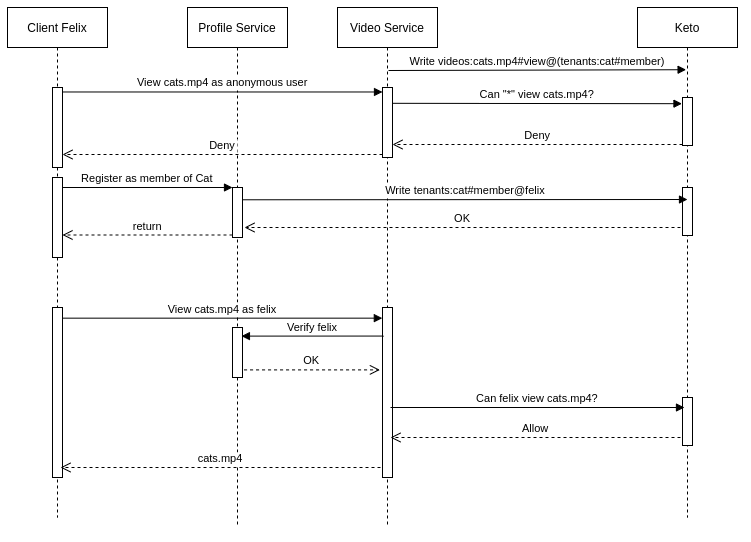

The diagram above was exported from draw.io. Its source (the exported page's mxGraphModel, read from the mxfile embedded in the PNG):
<mxGraphModel dx="760" dy="690" grid="1" gridSize="10" guides="1" tooltips="1" connect="1" arrows="1" fold="1" page="1" pageScale="1" pageWidth="850" pageHeight="1100" math="0" shadow="0">
  <root>
    <mxCell id="0" />
    <mxCell id="1" parent="0" />
    <mxCell id="3nuBFxr9cyL0pnOWT2aG-1" value="Client Felix" style="shape=umlLifeline;perimeter=lifelinePerimeter;container=1;collapsible=0;recursiveResize=0;rounded=0;shadow=0;strokeWidth=1;" parent="1" vertex="1">
      <mxGeometry x="120" y="80" width="100" height="510" as="geometry" />
    </mxCell>
    <mxCell id="3nuBFxr9cyL0pnOWT2aG-2" value="" style="points=[];perimeter=orthogonalPerimeter;rounded=0;shadow=0;strokeWidth=1;" parent="3nuBFxr9cyL0pnOWT2aG-1" vertex="1">
      <mxGeometry x="45" y="170" width="10" height="80" as="geometry" />
    </mxCell>
    <mxCell id="maIyM5bslmO_AKpUbkFb-9" value="" style="points=[];perimeter=orthogonalPerimeter;rounded=0;shadow=0;strokeWidth=1;" vertex="1" parent="3nuBFxr9cyL0pnOWT2aG-1">
      <mxGeometry x="45" y="80" width="10" height="80" as="geometry" />
    </mxCell>
    <mxCell id="maIyM5bslmO_AKpUbkFb-19" value="" style="points=[];perimeter=orthogonalPerimeter;rounded=0;shadow=0;strokeWidth=1;" vertex="1" parent="3nuBFxr9cyL0pnOWT2aG-1">
      <mxGeometry x="45" y="300" width="10" height="170" as="geometry" />
    </mxCell>
    <mxCell id="3nuBFxr9cyL0pnOWT2aG-5" value="Profile Service" style="shape=umlLifeline;perimeter=lifelinePerimeter;container=1;collapsible=0;recursiveResize=0;rounded=0;shadow=0;strokeWidth=1;" parent="1" vertex="1">
      <mxGeometry x="300" y="80" width="100" height="520" as="geometry" />
    </mxCell>
    <mxCell id="3nuBFxr9cyL0pnOWT2aG-6" value="" style="points=[];perimeter=orthogonalPerimeter;rounded=0;shadow=0;strokeWidth=1;" parent="3nuBFxr9cyL0pnOWT2aG-5" vertex="1">
      <mxGeometry x="45" y="180" width="10" height="50" as="geometry" />
    </mxCell>
    <mxCell id="maIyM5bslmO_AKpUbkFb-27" value="" style="points=[];perimeter=orthogonalPerimeter;rounded=0;shadow=0;strokeWidth=1;" vertex="1" parent="3nuBFxr9cyL0pnOWT2aG-5">
      <mxGeometry x="45" y="320" width="10" height="50" as="geometry" />
    </mxCell>
    <mxCell id="3nuBFxr9cyL0pnOWT2aG-7" value="return" style="verticalAlign=bottom;endArrow=open;dashed=1;endSize=8;exitX=0;exitY=0.95;shadow=0;strokeWidth=1;" parent="1" source="3nuBFxr9cyL0pnOWT2aG-6" target="3nuBFxr9cyL0pnOWT2aG-2" edge="1">
      <mxGeometry relative="1" as="geometry">
        <mxPoint x="275" y="236" as="targetPoint" />
      </mxGeometry>
    </mxCell>
    <mxCell id="3nuBFxr9cyL0pnOWT2aG-8" value="Register as member of Cat" style="verticalAlign=bottom;endArrow=block;entryX=0;entryY=0;shadow=0;strokeWidth=1;" parent="1" source="3nuBFxr9cyL0pnOWT2aG-2" target="3nuBFxr9cyL0pnOWT2aG-6" edge="1">
      <mxGeometry relative="1" as="geometry">
        <mxPoint x="275" y="160" as="sourcePoint" />
      </mxGeometry>
    </mxCell>
    <mxCell id="maIyM5bslmO_AKpUbkFb-1" value="Video Service" style="shape=umlLifeline;perimeter=lifelinePerimeter;container=1;collapsible=0;recursiveResize=0;rounded=0;shadow=0;strokeWidth=1;" vertex="1" parent="1">
      <mxGeometry x="450" y="80" width="100" height="520" as="geometry" />
    </mxCell>
    <mxCell id="maIyM5bslmO_AKpUbkFb-2" value="" style="points=[];perimeter=orthogonalPerimeter;rounded=0;shadow=0;strokeWidth=1;" vertex="1" parent="maIyM5bslmO_AKpUbkFb-1">
      <mxGeometry x="45" y="80" width="10" height="70" as="geometry" />
    </mxCell>
    <mxCell id="maIyM5bslmO_AKpUbkFb-20" value="" style="points=[];perimeter=orthogonalPerimeter;rounded=0;shadow=0;strokeWidth=1;" vertex="1" parent="maIyM5bslmO_AKpUbkFb-1">
      <mxGeometry x="45" y="300" width="10" height="170" as="geometry" />
    </mxCell>
    <mxCell id="maIyM5bslmO_AKpUbkFb-3" value="Keto" style="shape=umlLifeline;perimeter=lifelinePerimeter;container=1;collapsible=0;recursiveResize=0;rounded=0;shadow=0;strokeWidth=1;" vertex="1" parent="1">
      <mxGeometry x="750" y="80" width="100" height="510" as="geometry" />
    </mxCell>
    <mxCell id="maIyM5bslmO_AKpUbkFb-4" value="" style="points=[];perimeter=orthogonalPerimeter;rounded=0;shadow=0;strokeWidth=1;" vertex="1" parent="maIyM5bslmO_AKpUbkFb-3">
      <mxGeometry x="45" y="90" width="10" height="48" as="geometry" />
    </mxCell>
    <mxCell id="maIyM5bslmO_AKpUbkFb-16" value="" style="points=[];perimeter=orthogonalPerimeter;rounded=0;shadow=0;strokeWidth=1;" vertex="1" parent="maIyM5bslmO_AKpUbkFb-3">
      <mxGeometry x="45" y="180" width="10" height="48" as="geometry" />
    </mxCell>
    <mxCell id="maIyM5bslmO_AKpUbkFb-21" value="" style="points=[];perimeter=orthogonalPerimeter;rounded=0;shadow=0;strokeWidth=1;" vertex="1" parent="maIyM5bslmO_AKpUbkFb-3">
      <mxGeometry x="45" y="390" width="10" height="48" as="geometry" />
    </mxCell>
    <mxCell id="maIyM5bslmO_AKpUbkFb-6" value="Write videos:cats.mp4#view@(tenants:cat#member)" style="verticalAlign=bottom;endArrow=block;shadow=0;strokeWidth=1;entryX=0.486;entryY=0.122;entryDx=0;entryDy=0;entryPerimeter=0;" edge="1" parent="1" target="maIyM5bslmO_AKpUbkFb-3">
      <mxGeometry relative="1" as="geometry">
        <mxPoint x="501" y="143" as="sourcePoint" />
        <mxPoint x="680" y="190.00000000000023" as="targetPoint" />
      </mxGeometry>
    </mxCell>
    <mxCell id="maIyM5bslmO_AKpUbkFb-10" value="View cats.mp4 as anonymous user" style="verticalAlign=bottom;endArrow=block;shadow=0;strokeWidth=1;exitX=1.017;exitY=0.056;exitDx=0;exitDy=0;exitPerimeter=0;" edge="1" parent="1" source="maIyM5bslmO_AKpUbkFb-9" target="maIyM5bslmO_AKpUbkFb-2">
      <mxGeometry relative="1" as="geometry">
        <mxPoint x="190" y="170" as="sourcePoint" />
        <mxPoint x="490" y="171" as="targetPoint" />
      </mxGeometry>
    </mxCell>
    <mxCell id="maIyM5bslmO_AKpUbkFb-11" value="Can &quot;*&quot; view cats.mp4?" style="verticalAlign=bottom;endArrow=block;shadow=0;strokeWidth=1;exitX=1.052;exitY=0.183;exitDx=0;exitDy=0;exitPerimeter=0;entryX=-0.052;entryY=0.129;entryDx=0;entryDy=0;entryPerimeter=0;" edge="1" parent="1" target="maIyM5bslmO_AKpUbkFb-4">
      <mxGeometry relative="1" as="geometry">
        <mxPoint x="505.52" y="175.80999999999995" as="sourcePoint" />
        <mxPoint x="790" y="176" as="targetPoint" />
      </mxGeometry>
    </mxCell>
    <mxCell id="maIyM5bslmO_AKpUbkFb-13" value="Deny" style="verticalAlign=bottom;endArrow=open;dashed=1;endSize=8;exitX=0;exitY=0.95;shadow=0;strokeWidth=1;" edge="1" parent="1" target="maIyM5bslmO_AKpUbkFb-2">
      <mxGeometry relative="1" as="geometry">
        <mxPoint x="620" y="217" as="targetPoint" />
        <mxPoint x="795" y="217" as="sourcePoint" />
      </mxGeometry>
    </mxCell>
    <mxCell id="maIyM5bslmO_AKpUbkFb-14" value="Deny" style="verticalAlign=bottom;endArrow=open;dashed=1;endSize=8;exitX=0;exitY=0.95;shadow=0;strokeWidth=1;" edge="1" parent="1" target="maIyM5bslmO_AKpUbkFb-9">
      <mxGeometry relative="1" as="geometry">
        <mxPoint x="205" y="226.9999999999999" as="targetPoint" />
        <mxPoint x="495" y="226.9999999999999" as="sourcePoint" />
      </mxGeometry>
    </mxCell>
    <mxCell id="maIyM5bslmO_AKpUbkFb-17" value="Write tenants:cat#member@felix" style="verticalAlign=bottom;endArrow=block;shadow=0;strokeWidth=1;entryX=0.5;entryY=0.396;entryDx=0;entryDy=0;entryPerimeter=0;" edge="1" parent="1">
      <mxGeometry relative="1" as="geometry">
        <mxPoint x="355.15" y="272.28" as="sourcePoint" />
        <mxPoint x="800" y="272.00800000000004" as="targetPoint" />
      </mxGeometry>
    </mxCell>
    <mxCell id="maIyM5bslmO_AKpUbkFb-18" value="OK" style="verticalAlign=bottom;endArrow=open;dashed=1;endSize=8;exitX=0;exitY=0.95;shadow=0;strokeWidth=1;" edge="1" parent="1">
      <mxGeometry relative="1" as="geometry">
        <mxPoint x="357" y="300" as="targetPoint" />
        <mxPoint x="793" y="299.9999999999999" as="sourcePoint" />
      </mxGeometry>
    </mxCell>
    <mxCell id="maIyM5bslmO_AKpUbkFb-22" value="View cats.mp4 as felix" style="verticalAlign=bottom;endArrow=block;shadow=0;strokeWidth=1;exitX=1.017;exitY=0.056;exitDx=0;exitDy=0;exitPerimeter=0;" edge="1" parent="1">
      <mxGeometry relative="1" as="geometry">
        <mxPoint x="174.99999999999997" y="390.66000000000014" as="sourcePoint" />
        <mxPoint x="494.83" y="390.66000000000014" as="targetPoint" />
      </mxGeometry>
    </mxCell>
    <mxCell id="maIyM5bslmO_AKpUbkFb-23" value="Can felix view cats.mp4?" style="verticalAlign=bottom;endArrow=block;shadow=0;strokeWidth=1;exitX=1.052;exitY=0.183;exitDx=0;exitDy=0;exitPerimeter=0;" edge="1" parent="1">
      <mxGeometry relative="1" as="geometry">
        <mxPoint x="503" y="480" as="sourcePoint" />
        <mxPoint x="796.98" y="480" as="targetPoint" />
      </mxGeometry>
    </mxCell>
    <mxCell id="maIyM5bslmO_AKpUbkFb-24" value="Allow" style="verticalAlign=bottom;endArrow=open;dashed=1;endSize=8;exitX=0;exitY=0.95;shadow=0;strokeWidth=1;" edge="1" parent="1">
      <mxGeometry relative="1" as="geometry">
        <mxPoint x="503" y="509.9999999999999" as="targetPoint" />
        <mxPoint x="793" y="509.9999999999999" as="sourcePoint" />
      </mxGeometry>
    </mxCell>
    <mxCell id="maIyM5bslmO_AKpUbkFb-25" value="cats.mp4" style="verticalAlign=bottom;endArrow=open;dashed=1;endSize=8;exitX=0;exitY=0.95;shadow=0;strokeWidth=1;" edge="1" parent="1">
      <mxGeometry relative="1" as="geometry">
        <mxPoint x="173" y="539.9999999999999" as="targetPoint" />
        <mxPoint x="493" y="539.9999999999999" as="sourcePoint" />
      </mxGeometry>
    </mxCell>
    <mxCell id="maIyM5bslmO_AKpUbkFb-28" value="Verify felix" style="verticalAlign=bottom;endArrow=block;shadow=0;strokeWidth=1;exitX=0.5;exitY=0.168;exitDx=0;exitDy=0;exitPerimeter=0;entryX=1.293;entryY=0.172;entryDx=0;entryDy=0;entryPerimeter=0;" edge="1" parent="1">
      <mxGeometry relative="1" as="geometry">
        <mxPoint x="496" y="408.55999999999995" as="sourcePoint" />
        <mxPoint x="353.93000000000006" y="408.60000000000014" as="targetPoint" />
      </mxGeometry>
    </mxCell>
    <mxCell id="maIyM5bslmO_AKpUbkFb-29" value="OK" style="verticalAlign=bottom;endArrow=open;dashed=1;endSize=8;exitX=1.155;exitY=0.848;shadow=0;strokeWidth=1;exitDx=0;exitDy=0;exitPerimeter=0;entryX=-0.259;entryY=0.367;entryDx=0;entryDy=0;entryPerimeter=0;" edge="1" parent="1" source="maIyM5bslmO_AKpUbkFb-27" target="maIyM5bslmO_AKpUbkFb-20">
      <mxGeometry relative="1" as="geometry">
        <mxPoint x="314" y="540" as="targetPoint" />
        <mxPoint x="750" y="539.9999999999999" as="sourcePoint" />
      </mxGeometry>
    </mxCell>
  </root>
</mxGraphModel>